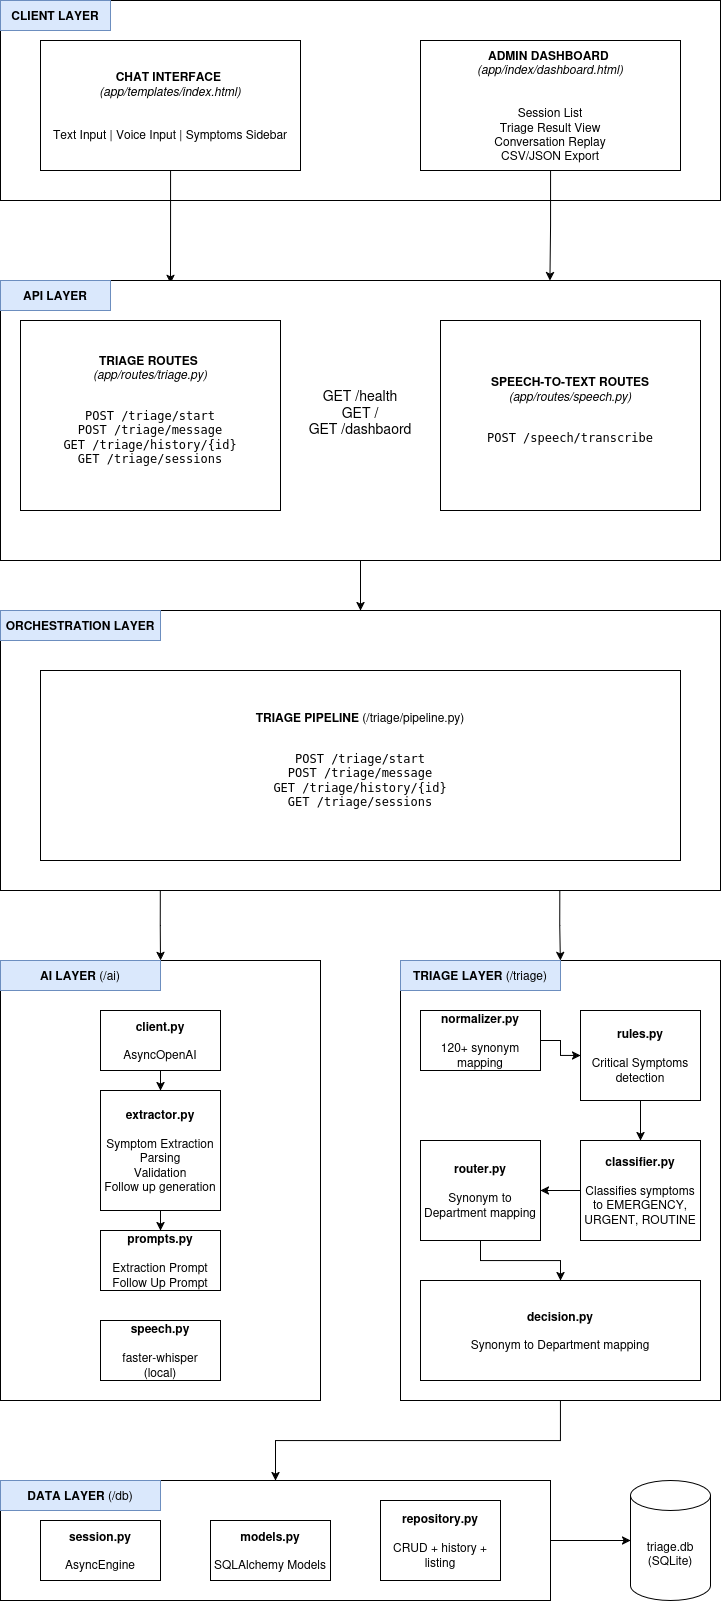

The diagram above was exported from draw.io. Its source (the exported page's mxGraphModel, read from the mxfile embedded in the PNG):
<mxGraphModel dx="1152" dy="681" grid="1" gridSize="10" guides="1" tooltips="1" connect="1" arrows="1" fold="1" page="1" pageScale="1" pageWidth="850" pageHeight="1100" math="0" shadow="0">
  <root>
    <mxCell id="0" />
    <mxCell id="1" parent="0" />
    <mxCell id="MYdKuZ_33GfqVQlLSiRr-2" parent="1" style="rounded=0;whiteSpace=wrap;html=1;" value="&lt;div&gt;&lt;br&gt;&lt;/div&gt;" vertex="1">
      <mxGeometry height="200" width="720" x="490" y="230" as="geometry" />
    </mxCell>
    <mxCell id="MYdKuZ_33GfqVQlLSiRr-3" edge="1" parent="1" source="MYdKuZ_33GfqVQlLSiRr-4" style="edgeStyle=orthogonalEdgeStyle;rounded=0;orthogonalLoop=1;jettySize=auto;html=1;entryX=0.236;entryY=0.01;entryDx=0;entryDy=0;entryPerimeter=0;" target="MYdKuZ_33GfqVQlLSiRr-9" value="">
      <mxGeometry relative="1" as="geometry" />
    </mxCell>
    <mxCell id="MYdKuZ_33GfqVQlLSiRr-4" parent="1" style="rounded=0;whiteSpace=wrap;html=1;" value="&lt;div&gt;&lt;b&gt;CHAT INTERFACE&amp;nbsp;&lt;/b&gt;&lt;/div&gt;&lt;div&gt;&lt;i&gt;(app/templates/index.html)&lt;/i&gt;&lt;/div&gt;&lt;div&gt;&lt;br&gt;&lt;/div&gt;&lt;div&gt;&lt;br&gt;&lt;/div&gt;&lt;div&gt;Text Input | Voice Input | Symptoms Sidebar&lt;/div&gt;" vertex="1">
      <mxGeometry height="130" width="260" x="530" y="270" as="geometry" />
    </mxCell>
    <mxCell id="MYdKuZ_33GfqVQlLSiRr-5" edge="1" parent="1" source="MYdKuZ_33GfqVQlLSiRr-6" style="edgeStyle=orthogonalEdgeStyle;rounded=0;orthogonalLoop=1;jettySize=auto;html=1;entryX=0.763;entryY=0.001;entryDx=0;entryDy=0;entryPerimeter=0;" target="MYdKuZ_33GfqVQlLSiRr-9" value="">
      <mxGeometry relative="1" as="geometry" />
    </mxCell>
    <mxCell id="MYdKuZ_33GfqVQlLSiRr-6" parent="1" style="rounded=0;whiteSpace=wrap;html=1;" value="&lt;div&gt;&lt;b&gt;ADMIN DASHBOARD&amp;nbsp;&lt;/b&gt;&lt;/div&gt;&lt;div&gt;&lt;i&gt;(app/index/dashboard.html)&lt;/i&gt;&lt;/div&gt;&lt;div&gt;&lt;br&gt;&lt;/div&gt;&lt;div&gt;&lt;br&gt;&lt;/div&gt;&lt;div&gt;Session List&lt;/div&gt;&lt;div&gt;Triage Result View&lt;/div&gt;&lt;div&gt;Conversation Replay&lt;/div&gt;&lt;div&gt;CSV/JSON Export&lt;/div&gt;" vertex="1">
      <mxGeometry height="130" width="260" x="910" y="270" as="geometry" />
    </mxCell>
    <mxCell id="MYdKuZ_33GfqVQlLSiRr-7" parent="1" style="text;html=1;whiteSpace=wrap;strokeColor=#6c8ebf;fillColor=#dae8fc;align=center;verticalAlign=middle;rounded=0;" value="&lt;b&gt;CLIENT LAYER&lt;/b&gt;" vertex="1">
      <mxGeometry height="30" width="110" x="490" y="230" as="geometry" />
    </mxCell>
    <mxCell id="MYdKuZ_33GfqVQlLSiRr-8" edge="1" parent="1" source="MYdKuZ_33GfqVQlLSiRr-9" style="edgeStyle=orthogonalEdgeStyle;rounded=0;orthogonalLoop=1;jettySize=auto;html=1;" target="MYdKuZ_33GfqVQlLSiRr-15" value="">
      <mxGeometry relative="1" as="geometry" />
    </mxCell>
    <mxCell id="MYdKuZ_33GfqVQlLSiRr-9" parent="1" style="rounded=0;whiteSpace=wrap;html=1;align=center;" value="&lt;div align=&quot;center&quot;&gt;&lt;font style=&quot;font-size: 14px;&quot;&gt;GET /health&lt;/font&gt;&lt;/div&gt;&lt;div align=&quot;center&quot;&gt;&lt;font style=&quot;font-size: 14px;&quot;&gt;GET /&lt;/font&gt;&lt;/div&gt;&lt;div align=&quot;center&quot;&gt;&lt;font style=&quot;font-size: 14px;&quot;&gt;GET /dashbaord&lt;/font&gt;&lt;/div&gt;&lt;div align=&quot;center&quot;&gt;&lt;font style=&quot;font-size: 14px;&quot;&gt;&lt;br&gt;&lt;/font&gt;&lt;/div&gt;" vertex="1">
      <mxGeometry height="280" width="720" x="490" y="510" as="geometry" />
    </mxCell>
    <mxCell id="MYdKuZ_33GfqVQlLSiRr-10" parent="1" style="text;html=1;whiteSpace=wrap;strokeColor=#6c8ebf;fillColor=#dae8fc;align=center;verticalAlign=middle;rounded=0;" value="&lt;b&gt;API LAYER&lt;/b&gt;" vertex="1">
      <mxGeometry height="30" width="110" x="490" y="510" as="geometry" />
    </mxCell>
    <mxCell id="MYdKuZ_33GfqVQlLSiRr-11" parent="1" style="rounded=0;whiteSpace=wrap;html=1;" value="&lt;div&gt;&lt;b&gt;TRIAGE ROUTES&amp;nbsp;&lt;/b&gt;&lt;/div&gt;&lt;div&gt;&lt;i&gt;(app/routes/triage.py)&lt;/i&gt;&lt;/div&gt;&lt;div&gt;&lt;br&gt;&lt;/div&gt;&lt;div&gt;&lt;pre&gt;&lt;span&gt;POST /triage/start&lt;/span&gt;&lt;br&gt;&lt;span&gt;POST /triage/message&lt;/span&gt;&lt;br&gt;&lt;span&gt;GET /triage/history/{id}&lt;/span&gt;&lt;br&gt;&lt;span&gt;GET /triage/sessions&lt;/span&gt;&lt;/pre&gt;&lt;/div&gt;" vertex="1">
      <mxGeometry height="190" width="260" x="510" y="550" as="geometry" />
    </mxCell>
    <mxCell id="MYdKuZ_33GfqVQlLSiRr-12" parent="1" style="rounded=0;whiteSpace=wrap;html=1;" value="&lt;div&gt;&lt;b&gt;SPEECH-TO-TEXT ROUTES&lt;/b&gt;&lt;/div&gt;&lt;div&gt;&lt;i&gt;(app/routes/speech.py)&lt;/i&gt;&lt;/div&gt;&lt;div&gt;&lt;br&gt;&lt;/div&gt;&lt;div&gt;&lt;pre&gt;&lt;span&gt;POST /speech/transcribe&lt;/span&gt;&lt;/pre&gt;&lt;/div&gt;" vertex="1">
      <mxGeometry height="190" width="260" x="930" y="550" as="geometry" />
    </mxCell>
    <mxCell id="MYdKuZ_33GfqVQlLSiRr-13" edge="1" parent="1" source="MYdKuZ_33GfqVQlLSiRr-15" style="edgeStyle=orthogonalEdgeStyle;rounded=0;orthogonalLoop=1;jettySize=auto;html=1;entryX=1;entryY=0;entryDx=0;entryDy=0;exitX=0.222;exitY=1;exitDx=0;exitDy=0;exitPerimeter=0;" target="MYdKuZ_33GfqVQlLSiRr-21">
      <mxGeometry relative="1" as="geometry" />
    </mxCell>
    <mxCell id="MYdKuZ_33GfqVQlLSiRr-14" edge="1" parent="1" source="MYdKuZ_33GfqVQlLSiRr-15" style="edgeStyle=orthogonalEdgeStyle;rounded=0;orthogonalLoop=1;jettySize=auto;html=1;entryX=1;entryY=0;entryDx=0;entryDy=0;exitX=0.777;exitY=1;exitDx=0;exitDy=0;exitPerimeter=0;" target="MYdKuZ_33GfqVQlLSiRr-22">
      <mxGeometry relative="1" as="geometry" />
    </mxCell>
    <mxCell id="MYdKuZ_33GfqVQlLSiRr-15" parent="1" style="rounded=0;whiteSpace=wrap;html=1;" value="&lt;div&gt;&lt;br&gt;&lt;/div&gt;" vertex="1">
      <mxGeometry height="280" width="720" x="490" y="840" as="geometry" />
    </mxCell>
    <mxCell id="MYdKuZ_33GfqVQlLSiRr-16" parent="1" style="text;html=1;whiteSpace=wrap;strokeColor=#6c8ebf;fillColor=#dae8fc;align=center;verticalAlign=middle;rounded=0;" value="&lt;b&gt;ORCHESTRATION LAYER&lt;/b&gt;" vertex="1">
      <mxGeometry height="30" width="160" x="490" y="840" as="geometry" />
    </mxCell>
    <mxCell id="MYdKuZ_33GfqVQlLSiRr-17" parent="1" style="rounded=0;whiteSpace=wrap;html=1;" value="&lt;div&gt;&lt;b&gt;TRIAGE PIPELINE&amp;nbsp;&lt;/b&gt;(/triage/pipeline.py)&lt;/div&gt;&lt;div&gt;&lt;br&gt;&lt;/div&gt;&lt;div&gt;&lt;pre&gt;&lt;span&gt;POST /triage/start&lt;/span&gt;&lt;br&gt;&lt;span&gt;POST /triage/message&lt;/span&gt;&lt;br&gt;&lt;span&gt;GET /triage/history/{id}&lt;/span&gt;&lt;br&gt;&lt;span&gt;GET /triage/sessions&lt;/span&gt;&lt;/pre&gt;&lt;/div&gt;" vertex="1">
      <mxGeometry height="190" width="640" x="530" y="900" as="geometry" />
    </mxCell>
    <mxCell id="MYdKuZ_33GfqVQlLSiRr-18" parent="1" style="rounded=0;whiteSpace=wrap;html=1;" value="&lt;div&gt;&lt;br&gt;&lt;/div&gt;" vertex="1">
      <mxGeometry height="440" width="320" x="490" y="1190" as="geometry" />
    </mxCell>
    <mxCell id="MYdKuZ_33GfqVQlLSiRr-19" edge="1" parent="1" source="MYdKuZ_33GfqVQlLSiRr-20" style="edgeStyle=orthogonalEdgeStyle;rounded=0;orthogonalLoop=1;jettySize=auto;html=1;" target="MYdKuZ_33GfqVQlLSiRr-38" value="">
      <mxGeometry relative="1" as="geometry" />
    </mxCell>
    <mxCell id="MYdKuZ_33GfqVQlLSiRr-20" parent="1" style="rounded=0;whiteSpace=wrap;html=1;" value="&lt;div&gt;&lt;br&gt;&lt;/div&gt;" vertex="1">
      <mxGeometry height="440" width="320" x="890" y="1190" as="geometry" />
    </mxCell>
    <mxCell id="MYdKuZ_33GfqVQlLSiRr-21" parent="1" style="text;html=1;whiteSpace=wrap;strokeColor=#6c8ebf;fillColor=#dae8fc;align=center;verticalAlign=middle;rounded=0;" value="&lt;b&gt;AI LAYER&lt;/b&gt;&amp;nbsp;(/ai)" vertex="1">
      <mxGeometry height="30" width="160" x="490" y="1190" as="geometry" />
    </mxCell>
    <mxCell id="MYdKuZ_33GfqVQlLSiRr-22" parent="1" style="text;html=1;whiteSpace=wrap;strokeColor=#6c8ebf;fillColor=#dae8fc;align=center;verticalAlign=middle;rounded=0;" value="&lt;b&gt;TRIAGE LAYER&lt;/b&gt;&amp;nbsp;(/triage)" vertex="1">
      <mxGeometry height="30" width="160" x="890" y="1190" as="geometry" />
    </mxCell>
    <mxCell id="MYdKuZ_33GfqVQlLSiRr-23" edge="1" parent="1" source="MYdKuZ_33GfqVQlLSiRr-24" style="edgeStyle=orthogonalEdgeStyle;rounded=0;orthogonalLoop=1;jettySize=auto;html=1;" target="MYdKuZ_33GfqVQlLSiRr-26" value="">
      <mxGeometry relative="1" as="geometry" />
    </mxCell>
    <mxCell id="MYdKuZ_33GfqVQlLSiRr-24" parent="1" style="rounded=0;whiteSpace=wrap;html=1;" value="&lt;div&gt;&lt;b&gt;client.py&lt;/b&gt;&lt;/div&gt;&lt;div&gt;&lt;b&gt;&lt;br&gt;&lt;/b&gt;&lt;/div&gt;&lt;div&gt;AsyncOpenAI&lt;/div&gt;" vertex="1">
      <mxGeometry height="60" width="120" x="590" y="1240" as="geometry" />
    </mxCell>
    <mxCell id="MYdKuZ_33GfqVQlLSiRr-25" edge="1" parent="1" source="MYdKuZ_33GfqVQlLSiRr-26" style="edgeStyle=orthogonalEdgeStyle;rounded=0;orthogonalLoop=1;jettySize=auto;html=1;" target="MYdKuZ_33GfqVQlLSiRr-27" value="">
      <mxGeometry relative="1" as="geometry" />
    </mxCell>
    <mxCell id="MYdKuZ_33GfqVQlLSiRr-26" parent="1" style="rounded=0;whiteSpace=wrap;html=1;" value="&lt;div&gt;&lt;b&gt;extractor.py&lt;/b&gt;&lt;/div&gt;&lt;div&gt;&lt;b&gt;&lt;br&gt;&lt;/b&gt;&lt;/div&gt;&lt;div&gt;Symptom Extraction&lt;/div&gt;&lt;div&gt;Parsing&lt;/div&gt;&lt;div&gt;Validation&lt;/div&gt;&lt;div&gt;Follow up generation&lt;/div&gt;" vertex="1">
      <mxGeometry height="120" width="120" x="590" y="1320" as="geometry" />
    </mxCell>
    <mxCell id="MYdKuZ_33GfqVQlLSiRr-27" parent="1" style="whiteSpace=wrap;html=1;rounded=0;" value="&lt;div&gt;&lt;b&gt;prompts.py&lt;/b&gt;&lt;/div&gt;&lt;div&gt;&lt;b&gt;&lt;br&gt;&lt;/b&gt;&lt;/div&gt;&lt;div&gt;Extraction Prompt&lt;/div&gt;&lt;div&gt;Follow Up Prompt&lt;/div&gt;" vertex="1">
      <mxGeometry height="60" width="120" x="590" y="1460" as="geometry" />
    </mxCell>
    <mxCell id="MYdKuZ_33GfqVQlLSiRr-28" parent="1" style="whiteSpace=wrap;html=1;rounded=0;" value="&lt;div&gt;&lt;b&gt;speech.py&lt;/b&gt;&lt;/div&gt;&lt;div&gt;&lt;b&gt;&lt;br&gt;&lt;/b&gt;&lt;/div&gt;&lt;div&gt;faster-whisper&lt;br&gt;(local)&lt;/div&gt;" vertex="1">
      <mxGeometry height="60" width="120" x="590" y="1550" as="geometry" />
    </mxCell>
    <mxCell id="MYdKuZ_33GfqVQlLSiRr-29" edge="1" parent="1" source="MYdKuZ_33GfqVQlLSiRr-30" style="edgeStyle=orthogonalEdgeStyle;rounded=0;orthogonalLoop=1;jettySize=auto;html=1;" target="MYdKuZ_33GfqVQlLSiRr-32" value="">
      <mxGeometry relative="1" as="geometry" />
    </mxCell>
    <mxCell id="MYdKuZ_33GfqVQlLSiRr-30" parent="1" style="rounded=0;whiteSpace=wrap;html=1;" value="&lt;b&gt;normalizer.py&lt;/b&gt;&lt;div&gt;&lt;b&gt;&lt;br&gt;&lt;/b&gt;&lt;/div&gt;&lt;div&gt;120+ synonym mapping&lt;/div&gt;" vertex="1">
      <mxGeometry height="60" width="120" x="910" y="1240" as="geometry" />
    </mxCell>
    <mxCell id="MYdKuZ_33GfqVQlLSiRr-31" edge="1" parent="1" source="MYdKuZ_33GfqVQlLSiRr-32" style="edgeStyle=orthogonalEdgeStyle;rounded=0;orthogonalLoop=1;jettySize=auto;html=1;" target="MYdKuZ_33GfqVQlLSiRr-34" value="">
      <mxGeometry relative="1" as="geometry" />
    </mxCell>
    <mxCell id="MYdKuZ_33GfqVQlLSiRr-32" parent="1" style="rounded=0;whiteSpace=wrap;html=1;" value="&lt;b&gt;rules.py&lt;/b&gt;&lt;div&gt;&lt;b&gt;&lt;br&gt;&lt;/b&gt;&lt;/div&gt;&lt;div&gt;Critical Symptoms detection&lt;/div&gt;" vertex="1">
      <mxGeometry height="90" width="120" x="1070" y="1240" as="geometry" />
    </mxCell>
    <mxCell id="MYdKuZ_33GfqVQlLSiRr-33" edge="1" parent="1" source="MYdKuZ_33GfqVQlLSiRr-34" style="edgeStyle=orthogonalEdgeStyle;rounded=0;orthogonalLoop=1;jettySize=auto;html=1;" target="MYdKuZ_33GfqVQlLSiRr-36" value="">
      <mxGeometry relative="1" as="geometry" />
    </mxCell>
    <mxCell id="MYdKuZ_33GfqVQlLSiRr-34" parent="1" style="rounded=0;whiteSpace=wrap;html=1;" value="&lt;b&gt;classifier.py&lt;/b&gt;&lt;div&gt;&lt;b&gt;&lt;br&gt;&lt;/b&gt;&lt;/div&gt;&lt;div&gt;Classifies symptoms to EMERGENCY, URGENT, ROUTINE&lt;/div&gt;" vertex="1">
      <mxGeometry height="100" width="120" x="1070" y="1370" as="geometry" />
    </mxCell>
    <mxCell id="MYdKuZ_33GfqVQlLSiRr-35" edge="1" parent="1" source="MYdKuZ_33GfqVQlLSiRr-36" style="edgeStyle=orthogonalEdgeStyle;rounded=0;orthogonalLoop=1;jettySize=auto;html=1;" target="MYdKuZ_33GfqVQlLSiRr-37" value="">
      <mxGeometry relative="1" as="geometry" />
    </mxCell>
    <mxCell id="MYdKuZ_33GfqVQlLSiRr-36" parent="1" style="rounded=0;whiteSpace=wrap;html=1;" value="&lt;b&gt;router.py&lt;/b&gt;&lt;div&gt;&lt;b&gt;&lt;br&gt;&lt;/b&gt;&lt;/div&gt;&lt;div&gt;Synonym to Department mapping&lt;/div&gt;" vertex="1">
      <mxGeometry height="100" width="120" x="910" y="1370" as="geometry" />
    </mxCell>
    <mxCell id="MYdKuZ_33GfqVQlLSiRr-37" parent="1" style="rounded=0;whiteSpace=wrap;html=1;" value="&lt;b&gt;decision.py&lt;/b&gt;&lt;div&gt;&lt;b&gt;&lt;br&gt;&lt;/b&gt;&lt;/div&gt;&lt;div&gt;Synonym to Department mapping&lt;/div&gt;" vertex="1">
      <mxGeometry height="100" width="280" x="910" y="1510" as="geometry" />
    </mxCell>
    <mxCell id="MYdKuZ_33GfqVQlLSiRr-44" edge="1" parent="1" source="MYdKuZ_33GfqVQlLSiRr-38" style="edgeStyle=orthogonalEdgeStyle;rounded=0;orthogonalLoop=1;jettySize=auto;html=1;" target="MYdKuZ_33GfqVQlLSiRr-40" value="">
      <mxGeometry relative="1" as="geometry" />
    </mxCell>
    <mxCell id="MYdKuZ_33GfqVQlLSiRr-38" parent="1" style="rounded=0;whiteSpace=wrap;html=1;" value="&lt;div&gt;&lt;br&gt;&lt;/div&gt;" vertex="1">
      <mxGeometry height="120" width="550" x="490" y="1710" as="geometry" />
    </mxCell>
    <mxCell id="MYdKuZ_33GfqVQlLSiRr-39" parent="1" style="text;html=1;whiteSpace=wrap;strokeColor=#6c8ebf;fillColor=#dae8fc;align=center;verticalAlign=middle;rounded=0;" value="&lt;b&gt;DATA LAYER&lt;/b&gt;&amp;nbsp;(/db)" vertex="1">
      <mxGeometry height="30" width="160" x="490" y="1710" as="geometry" />
    </mxCell>
    <mxCell id="MYdKuZ_33GfqVQlLSiRr-40" parent="1" style="shape=cylinder3;whiteSpace=wrap;html=1;boundedLbl=1;backgroundOutline=1;size=15;" value="&lt;div&gt;triage.db&lt;/div&gt;&lt;div&gt;(SQLite)&lt;/div&gt;" vertex="1">
      <mxGeometry height="120" width="80" x="1120" y="1710" as="geometry" />
    </mxCell>
    <mxCell id="MYdKuZ_33GfqVQlLSiRr-41" parent="1" style="rounded=0;whiteSpace=wrap;html=1;" value="&lt;div&gt;&lt;b&gt;session.py&lt;/b&gt;&lt;/div&gt;&lt;div&gt;&lt;br&gt;&lt;/div&gt;&lt;div&gt;AsyncEngine&lt;/div&gt;" vertex="1">
      <mxGeometry height="60" width="120" x="530" y="1750" as="geometry" />
    </mxCell>
    <mxCell id="MYdKuZ_33GfqVQlLSiRr-42" parent="1" style="rounded=0;whiteSpace=wrap;html=1;" value="&lt;div&gt;&lt;b&gt;models.py&lt;/b&gt;&lt;/div&gt;&lt;div&gt;&lt;br&gt;&lt;/div&gt;&lt;div&gt;SQLAlchemy Models&lt;/div&gt;" vertex="1">
      <mxGeometry height="60" width="120" x="700" y="1750" as="geometry" />
    </mxCell>
    <mxCell id="MYdKuZ_33GfqVQlLSiRr-43" parent="1" style="rounded=0;whiteSpace=wrap;html=1;" value="&lt;div&gt;&lt;b&gt;repository.py&lt;/b&gt;&lt;/div&gt;&lt;div&gt;&lt;br&gt;&lt;/div&gt;&lt;div&gt;CRUD + history + listing&lt;/div&gt;" vertex="1">
      <mxGeometry height="80" width="120" x="870" y="1730" as="geometry" />
    </mxCell>
  </root>
</mxGraphModel>